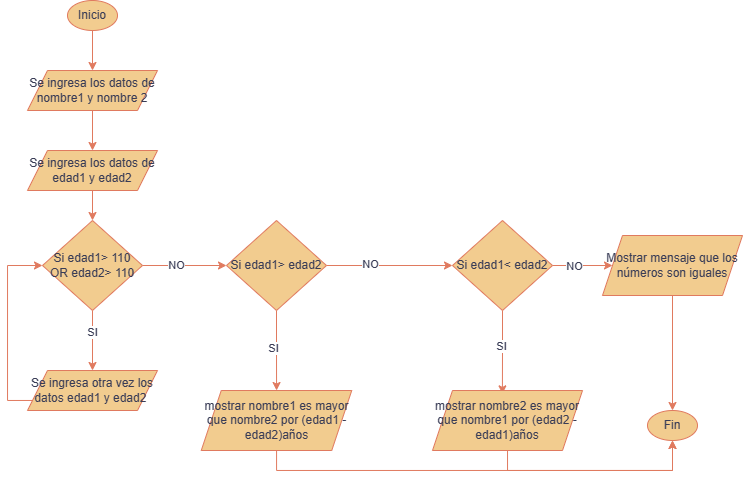

The diagram above was exported from draw.io. Its source (the exported page's mxGraphModel, read from the mxfile embedded in the PNG):
<mxGraphModel dx="890" dy="427" grid="1" gridSize="10" guides="1" tooltips="1" connect="1" arrows="1" fold="1" page="1" pageScale="1" pageWidth="827" pageHeight="1169" math="0" shadow="0">
  <root>
    <mxCell id="0" />
    <mxCell id="1" parent="0" />
    <mxCell id="xSALSv21Q6Eq_TKKTy5v-3" style="edgeStyle=orthogonalEdgeStyle;rounded=0;orthogonalLoop=1;jettySize=auto;html=1;exitX=0.5;exitY=1;exitDx=0;exitDy=0;labelBackgroundColor=none;strokeColor=#E07A5F;fontColor=default;entryX=0.5;entryY=0;entryDx=0;entryDy=0;" parent="1" source="xSALSv21Q6Eq_TKKTy5v-1" target="biJeHgL-6vG1WRpHRRD5-1" edge="1">
      <mxGeometry relative="1" as="geometry">
        <mxPoint x="280" y="100" as="targetPoint" />
      </mxGeometry>
    </mxCell>
    <mxCell id="xSALSv21Q6Eq_TKKTy5v-1" value="Inicio" style="ellipse;whiteSpace=wrap;html=1;labelBackgroundColor=none;fillColor=#F2CC8F;strokeColor=#E07A5F;fontColor=#393C56;" parent="1" vertex="1">
      <mxGeometry x="255" y="40" width="50" height="30" as="geometry" />
    </mxCell>
    <mxCell id="biJeHgL-6vG1WRpHRRD5-7" style="edgeStyle=orthogonalEdgeStyle;rounded=0;orthogonalLoop=1;jettySize=auto;html=1;entryX=0.5;entryY=0;entryDx=0;entryDy=0;strokeColor=#E07A5F;labelBackgroundColor=none;fontColor=default;" edge="1" parent="1" source="biJeHgL-6vG1WRpHRRD5-1" target="biJeHgL-6vG1WRpHRRD5-3">
      <mxGeometry relative="1" as="geometry" />
    </mxCell>
    <mxCell id="biJeHgL-6vG1WRpHRRD5-1" value="Se ingresa los datos de nombre1 y nombre 2" style="shape=parallelogram;perimeter=parallelogramPerimeter;whiteSpace=wrap;html=1;fixedSize=1;fillColor=#F2CC8F;strokeColor=#E07A5F;fontColor=#393C56;labelBackgroundColor=none;" vertex="1" parent="1">
      <mxGeometry x="215" y="110" width="130" height="40" as="geometry" />
    </mxCell>
    <mxCell id="biJeHgL-6vG1WRpHRRD5-9" style="edgeStyle=orthogonalEdgeStyle;rounded=0;orthogonalLoop=1;jettySize=auto;html=1;entryX=0.5;entryY=0;entryDx=0;entryDy=0;strokeColor=#E07A5F;fontColor=#393C56;fillColor=#F2CC8F;" edge="1" parent="1" source="biJeHgL-6vG1WRpHRRD5-3" target="biJeHgL-6vG1WRpHRRD5-5">
      <mxGeometry relative="1" as="geometry" />
    </mxCell>
    <mxCell id="biJeHgL-6vG1WRpHRRD5-3" value="Se ingresa los datos de edad1 y edad2" style="shape=parallelogram;perimeter=parallelogramPerimeter;whiteSpace=wrap;html=1;fixedSize=1;fillColor=#F2CC8F;strokeColor=#E07A5F;fontColor=#393C56;labelBackgroundColor=none;" vertex="1" parent="1">
      <mxGeometry x="215" y="190" width="130" height="40" as="geometry" />
    </mxCell>
    <mxCell id="biJeHgL-6vG1WRpHRRD5-11" style="edgeStyle=orthogonalEdgeStyle;rounded=0;orthogonalLoop=1;jettySize=auto;html=1;exitX=0.5;exitY=1;exitDx=0;exitDy=0;entryX=0.5;entryY=0;entryDx=0;entryDy=0;strokeColor=#E07A5F;fontColor=#393C56;fillColor=#F2CC8F;" edge="1" parent="1" source="biJeHgL-6vG1WRpHRRD5-5" target="biJeHgL-6vG1WRpHRRD5-10">
      <mxGeometry relative="1" as="geometry" />
    </mxCell>
    <mxCell id="biJeHgL-6vG1WRpHRRD5-12" value="SI" style="edgeLabel;html=1;align=center;verticalAlign=middle;resizable=0;points=[];fontColor=#393C56;" vertex="1" connectable="0" parent="biJeHgL-6vG1WRpHRRD5-11">
      <mxGeometry x="-0.283" relative="1" as="geometry">
        <mxPoint as="offset" />
      </mxGeometry>
    </mxCell>
    <mxCell id="biJeHgL-6vG1WRpHRRD5-14" style="edgeStyle=orthogonalEdgeStyle;rounded=0;orthogonalLoop=1;jettySize=auto;html=1;strokeColor=#E07A5F;fontColor=#393C56;fillColor=#F2CC8F;" edge="1" parent="1" source="biJeHgL-6vG1WRpHRRD5-5" target="biJeHgL-6vG1WRpHRRD5-16">
      <mxGeometry relative="1" as="geometry">
        <mxPoint x="430" y="305.0000000000001" as="targetPoint" />
      </mxGeometry>
    </mxCell>
    <mxCell id="biJeHgL-6vG1WRpHRRD5-15" value="NO" style="edgeLabel;html=1;align=center;verticalAlign=middle;resizable=0;points=[];fontColor=#393C56;" vertex="1" connectable="0" parent="biJeHgL-6vG1WRpHRRD5-14">
      <mxGeometry x="-0.1901" relative="1" as="geometry">
        <mxPoint as="offset" />
      </mxGeometry>
    </mxCell>
    <mxCell id="biJeHgL-6vG1WRpHRRD5-5" value="Si edad1&amp;gt; 110 OR edad2&amp;gt; 110" style="rhombus;whiteSpace=wrap;html=1;strokeColor=#E07A5F;fontColor=#393C56;fillColor=#F2CC8F;labelBackgroundColor=none;" vertex="1" parent="1">
      <mxGeometry x="230" y="260" width="100" height="90" as="geometry" />
    </mxCell>
    <mxCell id="biJeHgL-6vG1WRpHRRD5-17" style="edgeStyle=orthogonalEdgeStyle;rounded=0;orthogonalLoop=1;jettySize=auto;html=1;entryX=0;entryY=0.5;entryDx=0;entryDy=0;strokeColor=#E07A5F;fontColor=#393C56;fillColor=#F2CC8F;" edge="1" parent="1" source="biJeHgL-6vG1WRpHRRD5-10" target="biJeHgL-6vG1WRpHRRD5-5">
      <mxGeometry relative="1" as="geometry">
        <Array as="points">
          <mxPoint x="195" y="440" />
          <mxPoint x="195" y="305" />
        </Array>
      </mxGeometry>
    </mxCell>
    <mxCell id="biJeHgL-6vG1WRpHRRD5-10" value="Se ingresa otra vez los datos edad1 y edad2&amp;nbsp;" style="shape=parallelogram;perimeter=parallelogramPerimeter;whiteSpace=wrap;html=1;fixedSize=1;fillColor=#F2CC8F;strokeColor=#E07A5F;fontColor=#393C56;" vertex="1" parent="1">
      <mxGeometry x="215" y="410" width="130" height="40" as="geometry" />
    </mxCell>
    <mxCell id="biJeHgL-6vG1WRpHRRD5-18" style="edgeStyle=orthogonalEdgeStyle;rounded=0;orthogonalLoop=1;jettySize=auto;html=1;strokeColor=#E07A5F;fontColor=#393C56;fillColor=#F2CC8F;" edge="1" parent="1" source="biJeHgL-6vG1WRpHRRD5-16" target="biJeHgL-6vG1WRpHRRD5-19">
      <mxGeometry relative="1" as="geometry">
        <mxPoint x="630" y="305.0000000000001" as="targetPoint" />
      </mxGeometry>
    </mxCell>
    <mxCell id="biJeHgL-6vG1WRpHRRD5-20" value="NO" style="edgeLabel;html=1;align=center;verticalAlign=middle;resizable=0;points=[];fontColor=#393C56;" vertex="1" connectable="0" parent="biJeHgL-6vG1WRpHRRD5-18">
      <mxGeometry x="-0.297" y="1" relative="1" as="geometry">
        <mxPoint as="offset" />
      </mxGeometry>
    </mxCell>
    <mxCell id="biJeHgL-6vG1WRpHRRD5-24" style="edgeStyle=orthogonalEdgeStyle;rounded=0;orthogonalLoop=1;jettySize=auto;html=1;exitX=0.5;exitY=1;exitDx=0;exitDy=0;strokeColor=#E07A5F;fontColor=#393C56;fillColor=#F2CC8F;" edge="1" parent="1" source="biJeHgL-6vG1WRpHRRD5-16" target="biJeHgL-6vG1WRpHRRD5-26">
      <mxGeometry relative="1" as="geometry">
        <mxPoint x="464" y="400" as="targetPoint" />
      </mxGeometry>
    </mxCell>
    <mxCell id="biJeHgL-6vG1WRpHRRD5-25" value="SI" style="edgeLabel;html=1;align=center;verticalAlign=middle;resizable=0;points=[];fontColor=#393C56;" vertex="1" connectable="0" parent="biJeHgL-6vG1WRpHRRD5-24">
      <mxGeometry x="-0.0575" y="-3" relative="1" as="geometry">
        <mxPoint as="offset" />
      </mxGeometry>
    </mxCell>
    <mxCell id="biJeHgL-6vG1WRpHRRD5-16" value="Si edad1&amp;gt; edad2" style="rhombus;whiteSpace=wrap;html=1;strokeColor=#E07A5F;fontColor=#393C56;fillColor=#F2CC8F;" vertex="1" parent="1">
      <mxGeometry x="414" y="260.0000000000001" width="100" height="90" as="geometry" />
    </mxCell>
    <mxCell id="biJeHgL-6vG1WRpHRRD5-21" style="edgeStyle=orthogonalEdgeStyle;rounded=0;orthogonalLoop=1;jettySize=auto;html=1;strokeColor=#E07A5F;fontColor=#393C56;fillColor=#F2CC8F;" edge="1" parent="1" source="biJeHgL-6vG1WRpHRRD5-19" target="biJeHgL-6vG1WRpHRRD5-22">
      <mxGeometry relative="1" as="geometry">
        <mxPoint x="810" y="305.0000000000001" as="targetPoint" />
      </mxGeometry>
    </mxCell>
    <mxCell id="biJeHgL-6vG1WRpHRRD5-23" value="NO" style="edgeLabel;html=1;align=center;verticalAlign=middle;resizable=0;points=[];fontColor=#393C56;" vertex="1" connectable="0" parent="biJeHgL-6vG1WRpHRRD5-21">
      <mxGeometry x="-0.2622" y="-1" relative="1" as="geometry">
        <mxPoint as="offset" />
      </mxGeometry>
    </mxCell>
    <mxCell id="biJeHgL-6vG1WRpHRRD5-28" style="edgeStyle=orthogonalEdgeStyle;rounded=0;orthogonalLoop=1;jettySize=auto;html=1;entryX=0.466;entryY=0.056;entryDx=0;entryDy=0;entryPerimeter=0;strokeColor=#E07A5F;fontColor=#393C56;fillColor=#F2CC8F;" edge="1" parent="1" source="biJeHgL-6vG1WRpHRRD5-19" target="biJeHgL-6vG1WRpHRRD5-27">
      <mxGeometry relative="1" as="geometry" />
    </mxCell>
    <mxCell id="biJeHgL-6vG1WRpHRRD5-29" value="SI" style="edgeLabel;html=1;align=center;verticalAlign=middle;resizable=0;points=[];fontColor=#393C56;" vertex="1" connectable="0" parent="biJeHgL-6vG1WRpHRRD5-28">
      <mxGeometry x="-0.1597" y="-1" relative="1" as="geometry">
        <mxPoint as="offset" />
      </mxGeometry>
    </mxCell>
    <mxCell id="biJeHgL-6vG1WRpHRRD5-19" value="Si edad1&amp;lt; edad2" style="rhombus;whiteSpace=wrap;html=1;strokeColor=#E07A5F;fontColor=#393C56;fillColor=#F2CC8F;" vertex="1" parent="1">
      <mxGeometry x="640" y="260.0000000000001" width="100" height="90" as="geometry" />
    </mxCell>
    <mxCell id="biJeHgL-6vG1WRpHRRD5-31" style="edgeStyle=orthogonalEdgeStyle;rounded=0;orthogonalLoop=1;jettySize=auto;html=1;entryX=0.5;entryY=0;entryDx=0;entryDy=0;strokeColor=#E07A5F;fontColor=#393C56;fillColor=#F2CC8F;" edge="1" parent="1" source="biJeHgL-6vG1WRpHRRD5-22" target="biJeHgL-6vG1WRpHRRD5-30">
      <mxGeometry relative="1" as="geometry" />
    </mxCell>
    <mxCell id="biJeHgL-6vG1WRpHRRD5-22" value="Mostrar mensaje que los números son iguales" style="shape=parallelogram;perimeter=parallelogramPerimeter;whiteSpace=wrap;html=1;fixedSize=1;fillColor=#F2CC8F;strokeColor=#E07A5F;fontColor=#393C56;" vertex="1" parent="1">
      <mxGeometry x="790" y="275" width="140" height="60" as="geometry" />
    </mxCell>
    <mxCell id="biJeHgL-6vG1WRpHRRD5-32" style="edgeStyle=orthogonalEdgeStyle;rounded=0;orthogonalLoop=1;jettySize=auto;html=1;entryX=0.5;entryY=1;entryDx=0;entryDy=0;strokeColor=#E07A5F;fontColor=#393C56;fillColor=#F2CC8F;" edge="1" parent="1" source="biJeHgL-6vG1WRpHRRD5-26" target="biJeHgL-6vG1WRpHRRD5-30">
      <mxGeometry relative="1" as="geometry">
        <Array as="points">
          <mxPoint x="464" y="510" />
          <mxPoint x="860" y="510" />
        </Array>
      </mxGeometry>
    </mxCell>
    <mxCell id="biJeHgL-6vG1WRpHRRD5-26" value="mostrar nombre1 es mayor que nombre2 por (edad1 - edad2)años" style="shape=parallelogram;perimeter=parallelogramPerimeter;whiteSpace=wrap;html=1;fixedSize=1;fillColor=#F2CC8F;strokeColor=#E07A5F;fontColor=#393C56;" vertex="1" parent="1">
      <mxGeometry x="388.75" y="430" width="150.5" height="60" as="geometry" />
    </mxCell>
    <mxCell id="biJeHgL-6vG1WRpHRRD5-33" style="edgeStyle=orthogonalEdgeStyle;rounded=0;orthogonalLoop=1;jettySize=auto;html=1;entryX=0.5;entryY=1;entryDx=0;entryDy=0;strokeColor=#E07A5F;fontColor=#393C56;fillColor=#F2CC8F;" edge="1" parent="1" source="biJeHgL-6vG1WRpHRRD5-27" target="biJeHgL-6vG1WRpHRRD5-30">
      <mxGeometry relative="1" as="geometry">
        <Array as="points">
          <mxPoint x="695" y="510" />
          <mxPoint x="860" y="510" />
        </Array>
      </mxGeometry>
    </mxCell>
    <mxCell id="biJeHgL-6vG1WRpHRRD5-27" value="mostrar nombre2 es mayor que nombre1 por (edad2 - edad1)años" style="shape=parallelogram;perimeter=parallelogramPerimeter;whiteSpace=wrap;html=1;fixedSize=1;fillColor=#F2CC8F;strokeColor=#E07A5F;fontColor=#393C56;" vertex="1" parent="1">
      <mxGeometry x="620" y="430" width="150" height="60" as="geometry" />
    </mxCell>
    <mxCell id="biJeHgL-6vG1WRpHRRD5-30" value="Fin" style="ellipse;whiteSpace=wrap;html=1;fillColor=#F2CC8F;strokeColor=#E07A5F;fontColor=#393C56;" vertex="1" parent="1">
      <mxGeometry x="835" y="450" width="50" height="30" as="geometry" />
    </mxCell>
  </root>
</mxGraphModel>